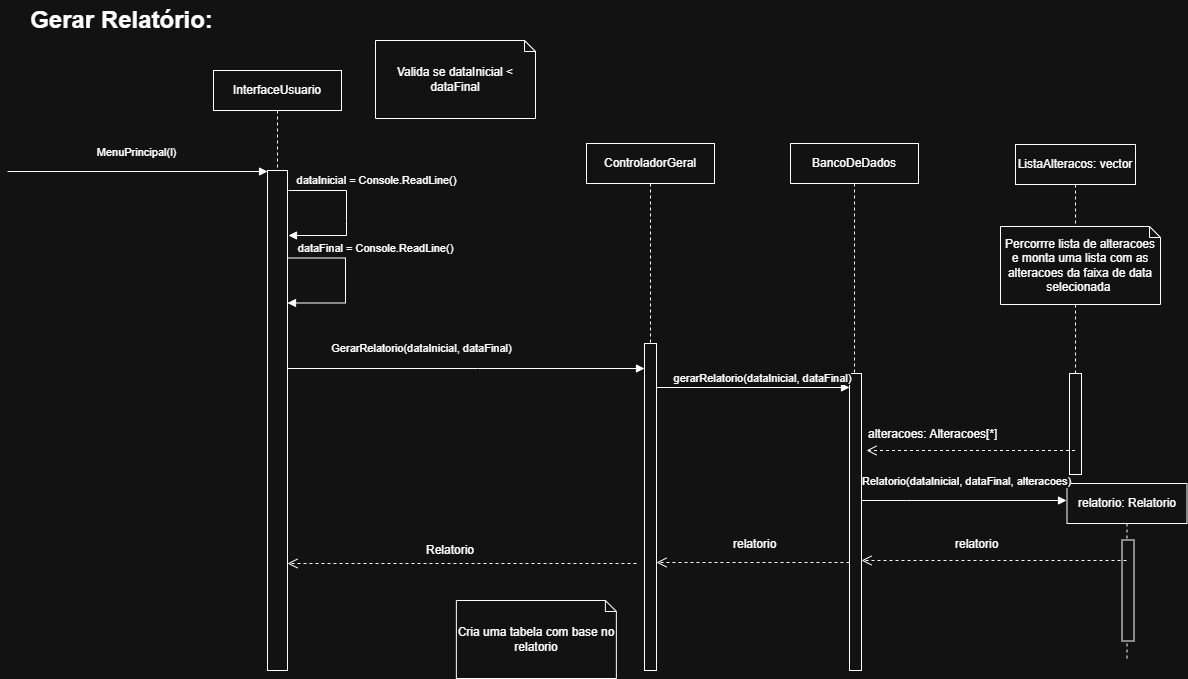

The diagram above was exported from draw.io. Its source (the exported page's mxGraphModel, read from the mxfile embedded in the PNG):
<mxGraphModel dx="4163" dy="1943" grid="1" gridSize="10" guides="1" tooltips="1" connect="1" arrows="1" fold="1" page="1" pageScale="1" pageWidth="827" pageHeight="1169" math="0" shadow="0">
  <root>
    <mxCell id="0" />
    <mxCell id="1" parent="0" />
    <mxCell id="xcfbb9Sf1mHvsUVL5C7y-1" parent="1" style="shape=umlLifeline;whiteSpace=wrap;html=1;container=1;dropTarget=0;collapsible=0;recursiveResize=0;outlineConnect=0;portConstraint=eastwest;newEdgeStyle={&quot;curved&quot;:0,&quot;rounded&quot;:0};points=[[0,0,0,0,5],[0,1,0,0,-5],[1,0,0,0,5],[1,1,0,0,-5]];perimeter=rectanglePerimeter;targetShapes=umlLifeline;participant=label;" value="BancoDeDados" vertex="1">
      <mxGeometry height="440" width="128" x="993" y="403" as="geometry" />
    </mxCell>
    <mxCell id="xcfbb9Sf1mHvsUVL5C7y-2" parent="1" style="text;strokeColor=none;fillColor=none;html=1;fontSize=24;fontStyle=1;verticalAlign=middle;align=center;" value="Gerar Relatório:" vertex="1">
      <mxGeometry height="40" width="100" x="273.5" y="260" as="geometry" />
    </mxCell>
    <mxCell id="xcfbb9Sf1mHvsUVL5C7y-3" edge="1" parent="1" style="html=1;verticalAlign=bottom;endArrow=block;curved=0;rounded=0;entryX=0;entryY=0;entryDx=0;entryDy=5;" value="MenuPrincipal(l)">
      <mxGeometry relative="1" y="10" as="geometry">
        <mxPoint x="-1" as="offset" />
        <mxPoint x="210" y="431" as="sourcePoint" />
        <mxPoint x="470" y="431" as="targetPoint" />
      </mxGeometry>
    </mxCell>
    <mxCell id="xcfbb9Sf1mHvsUVL5C7y-4" edge="1" parent="1" style="html=1;verticalAlign=bottom;endArrow=block;curved=0;rounded=0;" value="GerarRelatorio(dataInicial, dataFinal)">
      <mxGeometry relative="1" x="-0.2593" y="11" as="geometry">
        <mxPoint x="1" as="offset" />
        <Array as="points">
          <mxPoint x="680" y="628" />
        </Array>
        <mxPoint x="490" y="628" as="sourcePoint" />
        <mxPoint x="847" y="628" as="targetPoint" />
      </mxGeometry>
    </mxCell>
    <mxCell id="xcfbb9Sf1mHvsUVL5C7y-5" parent="1" style="html=1;points=[[0,0,0,0,5],[0,1,0,0,-5],[1,0,0,0,5],[1,1,0,0,-5]];perimeter=orthogonalPerimeter;outlineConnect=0;targetShapes=umlLifeline;portConstraint=eastwest;newEdgeStyle={&quot;curved&quot;:0,&quot;rounded&quot;:0};" value="" vertex="1">
      <mxGeometry height="500" width="20" x="470" y="430" as="geometry" />
    </mxCell>
    <mxCell id="xcfbb9Sf1mHvsUVL5C7y-6" parent="1" style="html=1;points=[[0,0,0,0,5],[0,1,0,0,-5],[1,0,0,0,5],[1,1,0,0,-5]];perimeter=orthogonalPerimeter;outlineConnect=0;targetShapes=umlLifeline;portConstraint=eastwest;newEdgeStyle={&quot;curved&quot;:0,&quot;rounded&quot;:0};" value="" vertex="1">
      <mxGeometry height="327" width="12" x="847" y="603" as="geometry" />
    </mxCell>
    <mxCell id="xcfbb9Sf1mHvsUVL5C7y-7" parent="1" style="html=1;points=[[0,0,0,0,5],[0,1,0,0,-5],[1,0,0,0,5],[1,1,0,0,-5]];perimeter=orthogonalPerimeter;outlineConnect=0;targetShapes=umlLifeline;portConstraint=eastwest;newEdgeStyle={&quot;curved&quot;:0,&quot;rounded&quot;:0};" value="" vertex="1">
      <mxGeometry height="297" width="12" x="1052" y="633" as="geometry" />
    </mxCell>
    <mxCell id="xcfbb9Sf1mHvsUVL5C7y-8" edge="1" parent="1" style="html=1;verticalAlign=bottom;endArrow=open;dashed=1;endSize=8;curved=0;rounded=0;" value="">
      <mxGeometry relative="1" as="geometry">
        <mxPoint x="839" y="823" as="sourcePoint" />
        <mxPoint x="490" y="823" as="targetPoint" />
      </mxGeometry>
    </mxCell>
    <mxCell id="xcfbb9Sf1mHvsUVL5C7y-9" parent="1" style="shape=umlLifeline;whiteSpace=wrap;html=1;container=1;dropTarget=0;collapsible=0;recursiveResize=0;outlineConnect=0;portConstraint=eastwest;newEdgeStyle={&quot;curved&quot;:0,&quot;rounded&quot;:0};points=[[0,0,0,0,5],[0,1,0,0,-5],[1,0,0,0,5],[1,1,0,0,-5]];perimeter=rectanglePerimeter;targetShapes=umlLifeline;participant=label;" value="InterfaceUsuario" vertex="1">
      <mxGeometry height="100" width="128" x="416" y="330" as="geometry" />
    </mxCell>
    <mxCell id="xcfbb9Sf1mHvsUVL5C7y-10" parent="1" style="shape=umlLifeline;whiteSpace=wrap;html=1;container=1;dropTarget=0;collapsible=0;recursiveResize=0;outlineConnect=0;portConstraint=eastwest;newEdgeStyle={&quot;curved&quot;:0,&quot;rounded&quot;:0};points=[[0,0,0,0,5],[0,1,0,0,-5],[1,0,0,0,5],[1,1,0,0,-5]];perimeter=rectanglePerimeter;targetShapes=umlLifeline;participant=label;" value="ControladorGeral" vertex="1">
      <mxGeometry height="200" width="128" x="789" y="403" as="geometry" />
    </mxCell>
    <mxCell id="xcfbb9Sf1mHvsUVL5C7y-11" edge="1" parent="1" style="html=1;verticalAlign=bottom;endArrow=block;curved=0;rounded=0;" target="xcfbb9Sf1mHvsUVL5C7y-7" value="gerarRelatorio(dataInicial, dataFinal)">
      <mxGeometry relative="1" x="0.0788" as="geometry">
        <mxPoint x="1" as="offset" />
        <Array as="points" />
        <mxPoint x="859" y="647" as="sourcePoint" />
        <mxPoint x="1100" y="647" as="targetPoint" />
      </mxGeometry>
    </mxCell>
    <mxCell id="xcfbb9Sf1mHvsUVL5C7y-12" edge="1" parent="1" style="html=1;verticalAlign=bottom;endArrow=block;curved=0;rounded=0;" value="dataInicial = Console.ReadLine()">
      <mxGeometry relative="1" x="-0.2795" y="30" as="geometry">
        <mxPoint as="offset" />
        <Array as="points">
          <mxPoint x="549" y="450" />
          <mxPoint x="549" y="480" />
          <mxPoint x="549" y="495" />
        </Array>
        <mxPoint x="491" y="450" as="sourcePoint" />
        <mxPoint x="491" y="495" as="targetPoint" />
      </mxGeometry>
    </mxCell>
    <mxCell id="xcfbb9Sf1mHvsUVL5C7y-13" parent="1" style="text;whiteSpace=wrap;html=1;" value="Relatorio" vertex="1">
      <mxGeometry height="40" width="200" x="627.25" y="796" as="geometry" />
    </mxCell>
    <mxCell id="xcfbb9Sf1mHvsUVL5C7y-14" parent="1" style="shape=note;size=11;whiteSpace=wrap;html=1;" value="Valida se dataInicial &amp;lt; dataFinal" vertex="1">
      <mxGeometry height="78" width="160" x="578" y="300" as="geometry" />
    </mxCell>
    <mxCell id="xcfbb9Sf1mHvsUVL5C7y-15" edge="1" parent="1" style="html=1;verticalAlign=bottom;endArrow=block;curved=0;rounded=0;" value="dataFinal = Console.ReadLine()">
      <mxGeometry relative="1" x="-0.2795" y="30" as="geometry">
        <mxPoint as="offset" />
        <Array as="points">
          <mxPoint x="548" y="517.5" />
          <mxPoint x="548" y="547.5" />
          <mxPoint x="548" y="562.5" />
        </Array>
        <mxPoint x="490" y="517.5" as="sourcePoint" />
        <mxPoint x="490" y="562.5" as="targetPoint" />
      </mxGeometry>
    </mxCell>
    <mxCell id="xcfbb9Sf1mHvsUVL5C7y-16" parent="1" style="shape=note;size=11;whiteSpace=wrap;html=1;" value="Cria uma tabela com base no relatorio" vertex="1">
      <mxGeometry height="78" width="160" x="658.87" y="860" as="geometry" />
    </mxCell>
    <mxCell id="xcfbb9Sf1mHvsUVL5C7y-17" parent="1" style="shape=umlLifeline;perimeter=lifelinePerimeter;whiteSpace=wrap;html=1;container=1;dropTarget=0;collapsible=0;recursiveResize=0;outlineConnect=0;portConstraint=eastwest;newEdgeStyle={&quot;curved&quot;:0,&quot;rounded&quot;:0};" value="ListaAlteracos: vector" vertex="1">
      <mxGeometry height="326" width="120" x="1218" y="404" as="geometry" />
    </mxCell>
    <mxCell id="xcfbb9Sf1mHvsUVL5C7y-18" parent="xcfbb9Sf1mHvsUVL5C7y-17" style="html=1;points=[[0,0,0,0,5],[0,1,0,0,-5],[1,0,0,0,5],[1,1,0,0,-5]];perimeter=orthogonalPerimeter;outlineConnect=0;targetShapes=umlLifeline;portConstraint=eastwest;newEdgeStyle={&quot;curved&quot;:0,&quot;rounded&quot;:0};" value="" vertex="1">
      <mxGeometry height="101" width="12" x="54" y="229" as="geometry" />
    </mxCell>
    <mxCell id="xcfbb9Sf1mHvsUVL5C7y-19" parent="1" style="shape=note;size=11;whiteSpace=wrap;html=1;" value="Percorrre lista de alteracoes e monta uma lista com as alteracoes da faixa de data selecionada&amp;nbsp;" vertex="1">
      <mxGeometry height="78" width="160" x="1203" y="486" as="geometry" />
    </mxCell>
    <mxCell id="xcfbb9Sf1mHvsUVL5C7y-20" edge="1" parent="1" source="xcfbb9Sf1mHvsUVL5C7y-17" style="html=1;verticalAlign=bottom;endArrow=open;dashed=1;endSize=8;curved=0;rounded=0;entryX=0;entryY=1;entryDx=0;entryDy=0;" target="xcfbb9Sf1mHvsUVL5C7y-21" value="">
      <mxGeometry relative="1" as="geometry">
        <mxPoint x="1239.5" y="710" as="sourcePoint" />
        <mxPoint x="1110" y="710" as="targetPoint" />
      </mxGeometry>
    </mxCell>
    <mxCell id="xcfbb9Sf1mHvsUVL5C7y-21" parent="1" style="text;whiteSpace=wrap;html=1;" value="alteracoes: Alteracoes[*]" vertex="1">
      <mxGeometry height="30" width="193" x="1069" y="680" as="geometry" />
    </mxCell>
    <mxCell id="xcfbb9Sf1mHvsUVL5C7y-22" parent="1" style="shape=umlLifeline;perimeter=lifelinePerimeter;whiteSpace=wrap;html=1;container=1;dropTarget=0;collapsible=0;recursiveResize=0;outlineConnect=0;portConstraint=eastwest;newEdgeStyle={&quot;curved&quot;:0,&quot;rounded&quot;:0};" value="relatorio: Relatorio" vertex="1">
      <mxGeometry height="177" width="120" x="1269.5" y="743" as="geometry" />
    </mxCell>
    <mxCell id="xcfbb9Sf1mHvsUVL5C7y-23" parent="xcfbb9Sf1mHvsUVL5C7y-22" style="html=1;points=[[0,0,0,0,5],[0,1,0,0,-5],[1,0,0,0,5],[1,1,0,0,-5]];perimeter=orthogonalPerimeter;outlineConnect=0;targetShapes=umlLifeline;portConstraint=eastwest;newEdgeStyle={&quot;curved&quot;:0,&quot;rounded&quot;:0};" value="" vertex="1">
      <mxGeometry height="101" width="12" x="55.02" y="56.5" as="geometry" />
    </mxCell>
    <mxCell id="xcfbb9Sf1mHvsUVL5C7y-24" parent="1" style="text;whiteSpace=wrap;html=1;" value="relatorio" vertex="1">
      <mxGeometry height="30" width="43.5" x="1155.5" y="790" as="geometry" />
    </mxCell>
    <mxCell id="xcfbb9Sf1mHvsUVL5C7y-25" edge="1" parent="1" style="html=1;verticalAlign=bottom;endArrow=open;dashed=1;endSize=8;curved=0;rounded=0;" target="xcfbb9Sf1mHvsUVL5C7y-7" value="">
      <mxGeometry relative="1" as="geometry">
        <mxPoint x="1329" y="820" as="sourcePoint" />
        <mxPoint x="1069" y="820" as="targetPoint" />
      </mxGeometry>
    </mxCell>
    <mxCell id="xcfbb9Sf1mHvsUVL5C7y-26" edge="1" parent="1" source="xcfbb9Sf1mHvsUVL5C7y-7" style="html=1;verticalAlign=bottom;endArrow=block;curved=0;rounded=0;" value="Relatorio(dataInicial, dataFinal, alteracoes)">
      <mxGeometry relative="1" x="0.0244" y="10" as="geometry">
        <mxPoint as="offset" />
        <Array as="points">
          <mxPoint x="1109" y="760" />
        </Array>
        <mxPoint x="862" y="762.5699999999999" as="sourcePoint" />
        <mxPoint x="1269" y="760" as="targetPoint" />
      </mxGeometry>
    </mxCell>
    <mxCell id="xcfbb9Sf1mHvsUVL5C7y-27" edge="1" parent="1" style="html=1;verticalAlign=bottom;endArrow=open;dashed=1;endSize=8;curved=0;rounded=0;" value="">
      <mxGeometry relative="1" as="geometry">
        <mxPoint x="1052" y="822" as="sourcePoint" />
        <mxPoint x="859" y="822" as="targetPoint" />
      </mxGeometry>
    </mxCell>
    <mxCell id="xcfbb9Sf1mHvsUVL5C7y-28" parent="1" style="text;whiteSpace=wrap;html=1;" value="relatorio" vertex="1">
      <mxGeometry height="30" width="43.5" x="934" y="790" as="geometry" />
    </mxCell>
  </root>
</mxGraphModel>